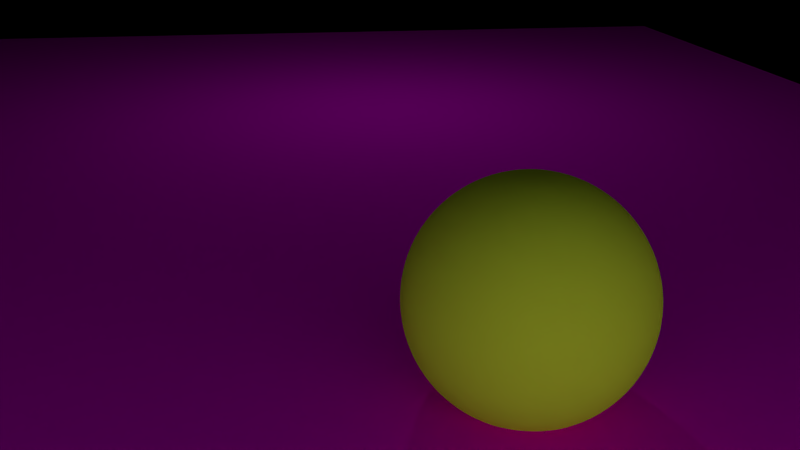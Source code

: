 # Source: szene_geld2.blend  (saved by Blender 2.76.0; exported with 4.5.12 LTS)
import bpy
from mathutils import Matrix  # noqa: F401  (used for matrix-valued properties, if any)

bpy.ops.wm.read_factory_settings(use_empty=True)
scene = bpy.context.scene
scene.name = 'Scene'

# ---- collections
col_collection_1 = bpy.data.collections.new('Collection 1'); scene.collection.children.link(col_collection_1)
col_spotlightbluee = bpy.data.collections.new('SpotlightBluee')  # instanced only; not linked into the scene
col_spotlightpink = bpy.data.collections.new('SpotlightPink')  # instanced only; not linked into the scene
col_spotlightgreen = bpy.data.collections.new('SpotlightGreen')  # instanced only; not linked into the scene
col_spotlightwhite_002 = bpy.data.collections.new('SpotlightWhite.002')  # instanced only; not linked into the scene
col_schein = bpy.data.collections.new('SCHEIN')  # instanced only; not linked into the scene
col_m_nze = bpy.data.collections.new('Münze')  # instanced only; not linked into the scene

# ---- images (referenced by path relative to the original .blend; pixels are not part of the script)
import os
ASSET_DIR = os.environ.get("B2B_ASSET_DIR", "")  # directory of the original .blend (textures are referenced by path, not embedded)
HERE = os.path.dirname(os.path.abspath(__file__))  # packed textures are extracted next to this script under _unpacked/

def load_image(name, relpath, width, height, colorspace="sRGB"):
    """Load a texture the original file referenced (path relative to the .blend, or extracted next to this script)."""
    p = next((c for c in (os.path.join(HERE, relpath), os.path.join(ASSET_DIR, relpath)) if relpath and os.path.exists(c)), "")
    if p:
        img = bpy.data.images.load(p, check_existing=True)
        img.name = name
    else:  # same state as the original file: an image datablock whose file is absent (Cycles renders it pink)
        img = bpy.data.images.new(name, width, height)
        img.source = "FILE"
        img.filepath = "//" + (relpath or name)
    img.colorspace_settings.name = colorspace
    return img
img_img_8765_jpg_001 = load_image('IMG_8765.JPG.001', 'IMG_8765.JPG', 1024, 1024, 'sRGB')

# ---- materials (node trees are filled in below, after node groups)
mat_material_002 = bpy.data.materials.new('Material.002')
mat_material_002.alpha_threshold = 0.0
mat_material_002.roughness = 0.5
mat_material_004 = bpy.data.materials.new('Material.004')
mat_material_004.alpha_threshold = 0.0
mat_material_004.roughness = 0.5
mat_material_003 = bpy.data.materials.new('Material.003')
mat_material_003.alpha_threshold = 0.0
mat_material_003.roughness = 0.5
mat_material_001 = bpy.data.materials.new('Material.001')
mat_material_001.alpha_threshold = 0.0
mat_material_001.roughness = 0.5

# ---- material node trees
mat_material_002.use_nodes = True; mat_material_002.node_tree.nodes.clear()
_N = mat_material_002.node_tree.nodes; _L = mat_material_002.node_tree.links
n0 = _N.new('ShaderNodeOutputMaterial'); n0.name = 'Material Output'; n0.location = (300, 300)
n1 = _N.new('ShaderNodeEmission'); n1.name = 'Emission'; n1.location = (10, 300)
n1.inputs[0].default_value = (0.0, 0.0, 0.0, 1.0)
_L.new(n1.outputs[0], n0.inputs[0])
n0.is_active_output = True
mat_material_004.use_nodes = True; mat_material_004.node_tree.nodes.clear()
_N = mat_material_004.node_tree.nodes; _L = mat_material_004.node_tree.links
n0 = _N.new('ShaderNodeOutputMaterial'); n0.name = 'Material Output'; n0.location = (300, 300)
n1 = _N.new('ShaderNodeBsdfDiffuse'); n1.name = 'Diffuse BSDF'; n1.location = (10, 300)
n1.inputs[0].default_value = (0.6037, 0.8, 0.0403, 1.0)
_L.new(n1.outputs[0], n0.inputs[0])
n0.is_active_output = True
mat_material_003.use_nodes = True; mat_material_003.node_tree.nodes.clear()
_N = mat_material_003.node_tree.nodes; _L = mat_material_003.node_tree.links
n0 = _N.new('ShaderNodeOutputMaterial'); n0.name = 'Material Output'; n0.location = (300, 300)
n1 = _N.new('ShaderNodeEmission'); n1.name = 'Emission'; n1.location = (10, 300)
n1.inputs[0].default_value = (0.9699, 0.9699, 0.9699, 1.0)
_L.new(n1.outputs[0], n0.inputs[0])
n0.is_active_output = True
mat_material_001.use_nodes = True; mat_material_001.node_tree.nodes.clear()
_N = mat_material_001.node_tree.nodes; _L = mat_material_001.node_tree.links
n0 = _N.new('ShaderNodeOutputMaterial'); n0.name = 'Material Output'; n0.location = (300, 300)
n1 = _N.new('ShaderNodeBsdfDiffuse'); n1.name = 'Diffuse BSDF'; n1.location = (10, 300)
n2 = _N.new('ShaderNodeTexImage'); n2.name = 'Image Texture'; n2.location = (-180, 300)
n2.width = 140
n2.image = img_img_8765_jpg_001
_L.new(n1.outputs[0], n0.inputs[0])
_L.new(n2.outputs[0], n1.inputs[0])
n0.is_active_output = True

# ---- world
world_world = bpy.data.worlds.new('World'); scene.world = world_world
world_world.color = (0.05088, 0.05088, 0.05088)
world_world.use_sun_shadow = False
world_world.sun_shadow_jitter_overblur = 0.0
world_world.cycles.sampling_method = 'MANUAL'
world_world.cycles.sample_map_resolution = 256

# ---- cameras
cam_camera = bpy.data.cameras.new('Camera')
cam_camera.clip_end = 100.0
cam_camera.lens = 35.0
cam_camera.sensor_width = 32.0
cam_camera.sensor_height = 18.0
cam_camera.ortho_scale = 7.314
cam_camera.dof.focus_distance = 0.0

# ---- lights
light_lamp = bpy.data.lights.new('Lamp', 'POINT')
light_lamp.transmission_factor = 0.0
light_lamp.cutoff_distance = 30.0
light_lamp.energy = 100.0
light_lamp.shadow_buffer_clip_start = 1.001
light_lamp.shadow_soft_size = 0.1
light_lamp.shadow_maximum_resolution = 0.006
light_lamp.use_absolute_resolution = True
light_lamp.cycles.use_multiple_importance_sampling = False

# ---- meshes
me_plane_005 = bpy.data.meshes.new('Plane.005')
me_plane_005.from_pydata([(-1.0, -1.0, 0.0), (1.0, -1.0, 0.0), (-1.0, 1.0, 0.0), (1.0, 1.0, 0.0)], [], [(0, 1, 3, 2)])
me_plane_005.materials.append(mat_material_002)
me_plane_005.use_remesh_preserve_volume = False
me_plane_005.use_remesh_preserve_attributes = False
me_plane_005.use_mirror_vertex_groups = False
me_plane_005.update()
me_sphere = bpy.data.meshes.new('Sphere')
me_sphere.from_pydata([(-0.9795, 0.3888, 0.5147), (-1.167, 0.3888, 0.4578), (-1.34, 0.3888, 0.3654), (-1.492, 0.3888, 0.241), (-1.616, 0.3888, 0.08948), (-1.708, 0.3888, -0.08341), (-1.765, 0.3888, -0.271), (-1.784, 0.3888, -0.4661), (-1.765, 0.3888, -0.6612), (-1.708, 0.3888, -0.8488), (-1.616, 0.3888, -1.022), (-1.492, 0.3888, -1.173), (-1.34, 0.3888, -1.298), (-1.167, 0.3888, -1.39), (-0.9795, 0.3888, -1.447), (-0.9758, 0.4268, 0.5147), (-1.16, 0.4634, 0.4578), (-1.329, 0.4972, 0.3654), (-1.478, 0.5267, 0.241), (-1.6, 0.551, 0.08948), (-1.691, 0.569, -0.08341), (-1.746, 0.5801, -0.271), (-1.765, 0.5839, -0.4661), (-1.746, 0.5801, -0.6612), (-1.691, 0.569, -0.8488), (-1.6, 0.551, -1.022), (-1.478, 0.5267, -1.173), (-1.329, 0.4972, -1.298), (-1.16, 0.4634, -1.39), (-0.9758, 0.4268, -1.447), (-0.9647, 0.4634, 0.5147), (-1.138, 0.5352, 0.4578), (-1.298, 0.6014, 0.3654), (-1.438, 0.6594, 0.241), (-1.553, 0.707, 0.08948), (-1.638, 0.7423, -0.08341), (-1.691, 0.7641, -0.271), (-1.708, 0.7715, -0.4661), (-1.691, 0.7641, -0.6612), (-1.638, 0.7423, -0.8488), (-1.553, 0.707, -1.022), (-1.438, 0.6594, -1.173), (-1.298, 0.6014, -1.298), (-1.138, 0.5352, -1.39), (-0.9647, 0.4634, -1.447), (-0.9467, 0.4972, 0.5147), (-1.103, 0.6014, 0.4578), (-1.246, 0.6974, 0.3654), (-1.372, 0.7816, 0.241), (-1.476, 0.8507, 0.08948), (-1.553, 0.9021, -0.08341), (-1.6, 0.9337, -0.271), (-1.616, 0.9444, -0.4661), (-1.6, 0.9337, -0.6612), (-1.553, 0.9021, -0.8488), (-1.476, 0.8507, -1.022), (-1.372, 0.7816, -1.173), (-1.246, 0.6974, -1.298), (-1.103, 0.6014, -1.39), (-0.9467, 0.4972, -1.447), (-0.9224, 0.5267, 0.5147), (-1.055, 0.6594, 0.4578), (-1.177, 0.7816, 0.3654), (-1.284, 0.8888, 0.241), (-1.372, 0.9767, 0.08948), (-1.438, 1.042, -0.08341), (-1.478, 1.082, -0.271), (-1.492, 1.096, -0.4661), (-1.478, 1.082, -0.6612), (-1.438, 1.042, -0.8488), (-1.372, 0.9767, -1.022), (-1.284, 0.8888, -1.173), (-1.177, 0.7816, -1.298), (-1.055, 0.6594, -1.39), (-0.9224, 0.5267, -1.447), (-0.8928, 0.551, 0.5147), (-0.9971, 0.707, 0.4578), (-1.093, 0.8507, 0.3654), (-1.177, 0.9767, 0.241), (-1.246, 1.08, 0.08948), (-1.298, 1.157, -0.08341), (-1.329, 1.204, -0.271), (-1.34, 1.22, -0.4661), (-1.329, 1.204, -0.6612), (-1.298, 1.157, -0.8488), (-1.246, 1.08, -1.022), (-1.177, 0.9767, -1.173), (-1.093, 0.8507, -1.298), (-0.9971, 0.707, -1.39), (-0.8928, 0.551, -1.447), (-0.8591, 0.569, 0.5147), (-0.9309, 0.7423, 0.4578), (-0.9971, 0.9021, 0.3654), (-1.055, 1.042, 0.241), (-1.103, 1.157, 0.08948), (-1.138, 1.242, -0.08341), (-1.16, 1.295, -0.271), (-1.167, 1.313, -0.4661), (-1.16, 1.295, -0.6612), (-1.138, 1.242, -0.8488), (-1.103, 1.157, -1.022), (-1.055, 1.042, -1.173), (-0.9971, 0.9021, -1.298), (-0.9309, 0.7423, -1.39), (-0.8591, 0.569, -1.447), (-0.8225, 0.5801, 0.5147), (-0.8591, 0.7641, 0.4578), (-0.8928, 0.9337, 0.3654), (-0.9224, 1.082, 0.241), (-0.9467, 1.204, 0.08948), (-0.9647, 1.295, -0.08341), (-0.9758, 1.351, -0.271), (-0.9795, 1.37, -0.4661), (-0.9758, 1.351, -0.6612), (-0.9647, 1.295, -0.8488), (-0.9467, 1.204, -1.022), (-0.9224, 1.082, -1.173), (-0.8928, 0.9337, -1.298), (-0.8591, 0.7641, -1.39), (-0.8225, 0.5801, -1.447), (-0.7844, 0.5839, 0.5147), (-0.7844, 0.7715, 0.4578), (-0.7844, 0.9444, 0.3654), (-0.7844, 1.096, 0.241), (-0.7844, 1.22, 0.08948), (-0.7844, 1.313, -0.08341), (-0.7844, 1.37, -0.271), (-0.7844, 1.389, -0.4661), (-0.7844, 1.37, -0.6612), (-0.7844, 1.313, -0.8488), (-0.7844, 1.22, -1.022), (-0.7844, 1.096, -1.173), (-0.7844, 0.9444, -1.298), (-0.7844, 0.7715, -1.39), (-0.7844, 0.5839, -1.447), (-0.7464, 0.5801, 0.5147), (-0.7098, 0.7641, 0.4578), (-0.6761, 0.9337, 0.3654), (-0.6465, 1.082, 0.241), (-0.6222, 1.204, 0.08948), (-0.6042, 1.295, -0.08341), (-0.5931, 1.351, -0.271), (-0.5894, 1.37, -0.4661), (-0.5931, 1.351, -0.6612), (-0.6042, 1.295, -0.8488), (-0.6222, 1.204, -1.022), (-0.6465, 1.082, -1.173), (-0.6761, 0.9337, -1.298), (-0.7098, 0.7641, -1.39), (-0.7464, 0.5801, -1.447), (-0.7098, 0.569, 0.5147), (-0.638, 0.7423, 0.4578), (-0.5718, 0.9021, 0.3654), (-0.5138, 1.042, 0.241), (-0.4663, 1.157, 0.08948), (-0.4309, 1.242, -0.08341), (-0.4091, 1.295, -0.271), (-0.4018, 1.313, -0.4661), (-0.4091, 1.295, -0.6612), (-0.4309, 1.242, -0.8488), (-0.4663, 1.157, -1.022), (-0.5138, 1.042, -1.173), (-0.5718, 0.9021, -1.298), (-0.638, 0.7423, -1.39), (-0.7098, 0.569, -1.447), (-0.6761, 0.551, 0.5147), (-0.5718, 0.707, 0.4578), (-0.4758, 0.8507, 0.3654), (-0.3916, 0.9767, 0.241), (-0.3225, 1.08, 0.08948), (-0.2712, 1.157, -0.08341), (-0.2396, 1.204, -0.271), (-0.2289, 1.22, -0.4661), (-0.2396, 1.204, -0.6612), (-0.2712, 1.157, -0.8488), (-0.3225, 1.08, -1.022), (-0.3916, 0.9767, -1.173), (-0.4758, 0.8507, -1.298), (-0.5718, 0.707, -1.39), (-0.6761, 0.551, -1.447), (-0.6465, 0.5267, 0.5147), (-0.5138, 0.6594, 0.4578), (-0.3916, 0.7816, 0.3654), (-0.2844, 0.8888, 0.241), (-0.1965, 0.9767, 0.08948), (-0.1312, 1.042, -0.08341), (-0.09093, 1.082, -0.271), (-0.07734, 1.096, -0.4661), (-0.09093, 1.082, -0.6612), (-0.1312, 1.042, -0.8488), (-0.1965, 0.9767, -1.022), (-0.2844, 0.8888, -1.173), (-0.3916, 0.7816, -1.298), (-0.5138, 0.6594, -1.39), (-0.6465, 0.5267, -1.447), (-0.6222, 0.4972, 0.5147), (-0.4663, 0.6014, 0.4578), (-0.3225, 0.6974, 0.3654), (-0.1965, 0.7816, 0.241), (-0.0931, 0.8507, 0.08948), (-0.01627, 0.9021, -0.08341), (0.03105, 0.9337, -0.271), (0.04702, 0.9444, -0.4661), (0.03105, 0.9337, -0.6612), (-0.01627, 0.9021, -0.8488), (-0.0931, 0.8507, -1.022), (-0.1965, 0.7816, -1.173), (-0.3225, 0.6974, -1.298), (-0.4663, 0.6014, -1.39), (-0.6222, 0.4972, -1.447), (-0.6042, 0.4634, 0.5147), (-0.4309, 0.5352, 0.4578), (-0.2712, 0.6014, 0.3654), (-0.1312, 0.6594, 0.241), (-0.01627, 0.707, 0.08948), (0.06911, 0.7423, -0.08341), (0.1217, 0.7641, -0.271), (0.1394, 0.7715, -0.4661), (0.1217, 0.7641, -0.6612), (0.06911, 0.7423, -0.8488), (-0.01627, 0.707, -1.022), (-0.1312, 0.6594, -1.173), (-0.2712, 0.6014, -1.298), (-0.4309, 0.5352, -1.39), (-0.6042, 0.4634, -1.447), (-0.5931, 0.4268, 0.5147), (-0.4091, 0.4634, 0.4578), (-0.2395, 0.4972, 0.3654), (-0.09092, 0.5267, 0.241), (0.03105, 0.551, 0.08948), (0.1217, 0.569, -0.08341), (0.1775, 0.5801, -0.271), (0.1963, 0.5839, -0.4661), (0.1775, 0.5801, -0.6612), (0.1217, 0.569, -0.8488), (0.03105, 0.551, -1.022), (-0.09092, 0.5267, -1.173), (-0.2396, 0.4972, -1.298), (-0.4091, 0.4634, -1.39), (-0.5931, 0.4268, -1.447), (-0.5894, 0.3888, 0.5147), (-0.4018, 0.3888, 0.4578), (-0.2289, 0.3888, 0.3654), (-0.07734, 0.3888, 0.241), (0.04702, 0.3888, 0.08948), (0.1394, 0.3888, -0.08341), (0.1963, 0.3888, -0.271), (0.2156, 0.3888, -0.4661), (0.1963, 0.3888, -0.6612), (0.1394, 0.3888, -0.8488), (0.04702, 0.3888, -1.022), (-0.07734, 0.3888, -1.173), (-0.2289, 0.3888, -1.298), (-0.4018, 0.3888, -1.39), (-0.5894, 0.3888, -1.447), (-0.5931, 0.3507, 0.5147), (-0.4091, 0.3141, 0.4578), (-0.2395, 0.2804, 0.3654), (-0.09093, 0.2508, 0.241), (0.03105, 0.2266, 0.08948), (0.1217, 0.2085, -0.08341), (0.1775, 0.1974, -0.271), (0.1963, 0.1937, -0.4661), (0.1775, 0.1974, -0.6612), (0.1217, 0.2085, -0.8488), (0.03105, 0.2266, -1.022), (-0.09093, 0.2508, -1.173), (-0.2396, 0.2804, -1.298), (-0.4091, 0.3141, -1.39), (-0.5931, 0.3507, -1.447), (-0.6042, 0.3141, 0.5147), (-0.4309, 0.2423, 0.4578), (-0.2712, 0.1762, 0.3654), (-0.1312, 0.1182, 0.241), (-0.01627, 0.0706, 0.08948), (0.06911, 0.03523, -0.08341), (0.1217, 0.01346, -0.271), (0.1394, 0.006103, -0.4661), (0.1217, 0.01346, -0.6612), (0.06911, 0.03523, -0.8488), (-0.01627, 0.0706, -1.022), (-0.1312, 0.1182, -1.173), (-0.2712, 0.1762, -1.298), (-0.4309, 0.2423, -1.39), (-0.6042, 0.3141, -1.447), (-0.6222, 0.2804, 0.5147), (-0.4663, 0.1762, 0.4578), (-0.3225, 0.08013, 0.3654), (-0.1965, -0.004061, 0.241), (-0.0931, -0.07315, 0.08948), (-0.01627, -0.1245, -0.08341), (0.03105, -0.1561, -0.271), (0.04702, -0.1668, -0.4661), (0.03105, -0.1561, -0.6612), (-0.01627, -0.1245, -0.8488), (-0.0931, -0.07315, -1.022), (-0.1965, -0.004061, -1.173), (-0.3225, 0.08013, -1.298), (-0.4663, 0.1762, -1.39), (-0.6222, 0.2804, -1.447), (-0.6465, 0.2508, 0.5147), (-0.5138, 0.1182, 0.4578), (-0.3916, -0.004061, 0.3654), (-0.2844, -0.1112, 0.241), (-0.1965, -0.1992, 0.08948), (-0.1312, -0.2645, -0.08341), (-0.09093, -0.3047, -0.271), (-0.07734, -0.3183, -0.4661), (-0.09093, -0.3047, -0.6612), (-0.1312, -0.2645, -0.8488), (-0.1965, -0.1992, -1.022), (-0.2844, -0.1112, -1.173), (-0.3916, -0.004061, -1.298), (-0.5138, 0.1182, -1.39), (-0.6465, 0.2508, -1.447), (-0.6761, 0.2266, 0.5147), (-0.5718, 0.0706, 0.4578), (-0.4758, -0.07315, 0.3654), (-0.3916, -0.1992, 0.241), (-0.3225, -0.3026, 0.08948), (-0.2712, -0.3794, -0.08341), (-0.2396, -0.4267, -0.271), (-0.2289, -0.4427, -0.4661), (-0.2396, -0.4267, -0.6612), (-0.2712, -0.3794, -0.8488), (-0.3225, -0.3026, -1.022), (-0.3916, -0.1992, -1.173), (-0.4758, -0.07315, -1.298), (-0.5718, 0.0706, -1.39), (-0.6761, 0.2266, -1.447), (-0.7844, 0.3888, -1.466), (-0.7098, 0.2085, 0.5147), (-0.638, 0.03523, 0.4578), (-0.5718, -0.1245, 0.3654), (-0.5138, -0.2645, 0.241), (-0.4663, -0.3794, 0.08948), (-0.4309, -0.4648, -0.08341), (-0.4091, -0.5173, -0.271), (-0.4018, -0.5351, -0.4661), (-0.4091, -0.5173, -0.6612), (-0.4309, -0.4648, -0.8488), (-0.4663, -0.3794, -1.022), (-0.5138, -0.2645, -1.173), (-0.5718, -0.1245, -1.298), (-0.638, 0.03523, -1.39), (-0.7098, 0.2085, -1.447), (-0.7464, 0.1974, 0.5147), (-0.7098, 0.01346, 0.4578), (-0.6761, -0.1561, 0.3654), (-0.6465, -0.3047, 0.241), (-0.6222, -0.4267, 0.08948), (-0.6042, -0.5173, -0.08341), (-0.5931, -0.5732, -0.271), (-0.5894, -0.592, -0.4661), (-0.5931, -0.5732, -0.6612), (-0.6042, -0.5173, -0.8488), (-0.6222, -0.4267, -1.022), (-0.6465, -0.3047, -1.173), (-0.6761, -0.1561, -1.298), (-0.7098, 0.01346, -1.39), (-0.7464, 0.1974, -1.447), (-0.7844, 0.1937, 0.5147), (-0.7844, 0.006104, 0.4578), (-0.7844, -0.1668, 0.3654), (-0.7844, -0.3183, 0.241), (-0.7844, -0.4427, 0.08948), (-0.7844, -0.5351, -0.08341), (-0.7844, -0.592, -0.271), (-0.7844, -0.6112, -0.4661), (-0.7844, -0.592, -0.6612), (-0.7844, -0.5351, -0.8488), (-0.7844, -0.4427, -1.022), (-0.7844, -0.3183, -1.173), (-0.7844, -0.1668, -1.298), (-0.7844, 0.006104, -1.39), (-0.7844, 0.1937, -1.447), (-0.8225, 0.1974, 0.5147), (-0.8591, 0.01346, 0.4578), (-0.8928, -0.1561, 0.3654), (-0.9224, -0.3047, 0.241), (-0.9467, -0.4267, 0.08948), (-0.9647, -0.5173, -0.08341), (-0.9758, -0.5732, -0.271), (-0.9795, -0.592, -0.4661), (-0.9758, -0.5732, -0.6612), (-0.9647, -0.5173, -0.8488), (-0.9467, -0.4267, -1.022), (-0.9224, -0.3047, -1.173), (-0.8928, -0.1561, -1.298), (-0.8591, 0.01346, -1.39), (-0.8225, 0.1974, -1.447), (-0.8591, 0.2085, 0.5147), (-0.9309, 0.03523, 0.4578), (-0.9971, -0.1245, 0.3654), (-1.055, -0.2645, 0.241), (-1.103, -0.3794, 0.08948), (-1.138, -0.4648, -0.08341), (-1.16, -0.5173, -0.271), (-1.167, -0.5351, -0.4661), (-1.16, -0.5173, -0.6612), (-1.138, -0.4648, -0.8488), (-1.103, -0.3794, -1.022), (-1.055, -0.2645, -1.173), (-0.9971, -0.1245, -1.298), (-0.9309, 0.03523, -1.39), (-0.8591, 0.2085, -1.447), (-0.8928, 0.2266, 0.5147), (-0.9971, 0.0706, 0.4578), (-1.093, -0.07315, 0.3654), (-1.177, -0.1992, 0.241), (-1.246, -0.3026, 0.08948), (-1.298, -0.3794, -0.08341), (-1.329, -0.4267, -0.271), (-1.34, -0.4427, -0.4661), (-1.329, -0.4267, -0.6612), (-1.298, -0.3794, -0.8488), (-1.246, -0.3026, -1.022), (-1.177, -0.1992, -1.173), (-1.093, -0.07315, -1.298), (-0.9971, 0.0706, -1.39), (-0.8928, 0.2266, -1.447), (-0.9224, 0.2508, 0.5147), (-1.055, 0.1182, 0.4578), (-1.177, -0.004061, 0.3654), (-1.284, -0.1112, 0.241), (-1.372, -0.1992, 0.08948), (-1.438, -0.2645, -0.08341), (-1.478, -0.3047, -0.271), (-1.492, -0.3183, -0.4661), (-1.478, -0.3047, -0.6612), (-1.438, -0.2645, -0.8488), (-1.372, -0.1992, -1.022), (-1.284, -0.1112, -1.173), (-1.177, -0.004061, -1.298), (-1.055, 0.1182, -1.39), (-0.9224, 0.2508, -1.447), (-0.9467, 0.2804, 0.5147), (-1.103, 0.1762, 0.4578), (-1.246, 0.08013, 0.3654), (-1.372, -0.004061, 0.241), (-1.476, -0.07315, 0.08948), (-1.553, -0.1245, -0.08341), (-1.6, -0.1561, -0.271), (-1.616, -0.1668, -0.4661), (-1.6, -0.1561, -0.6612), (-1.553, -0.1245, -0.8488), (-1.476, -0.07315, -1.022), (-1.372, -0.004061, -1.173), (-1.246, 0.08013, -1.298), (-1.103, 0.1762, -1.39), (-0.9467, 0.2804, -1.447), (-0.7844, 0.3888, 0.5339), (-0.9647, 0.3141, 0.5147), (-1.138, 0.2423, 0.4578), (-1.298, 0.1762, 0.3654), (-1.438, 0.1182, 0.241), (-1.553, 0.0706, 0.08948), (-1.638, 0.03523, -0.08341), (-1.691, 0.01346, -0.271), (-1.708, 0.006104, -0.4661), (-1.691, 0.01346, -0.6612), (-1.638, 0.03523, -0.8488), (-1.553, 0.0706, -1.022), (-1.438, 0.1182, -1.173), (-1.298, 0.1762, -1.298), (-1.138, 0.2423, -1.39), (-0.9647, 0.3141, -1.447), (-0.9758, 0.3507, 0.5147), (-1.16, 0.3141, 0.4578), (-1.329, 0.2804, 0.3654), (-1.478, 0.2508, 0.241), (-1.6, 0.2266, 0.08948), (-1.691, 0.2085, -0.08341), (-1.746, 0.1974, -0.271), (-1.765, 0.1937, -0.4661), (-1.746, 0.1974, -0.6612), (-1.691, 0.2085, -0.8488), (-1.6, 0.2266, -1.022), (-1.478, 0.2508, -1.173), (-1.329, 0.2804, -1.298), (-1.16, 0.3141, -1.39), (-0.9758, 0.3507, -1.447)], [], [(14, 13, 28, 29), (7, 6, 21, 22), (8, 7, 22, 23), (1, 0, 15, 16), (9, 8, 23, 24), (2, 1, 16, 17), (10, 9, 24, 25), (3, 2, 17, 18), (11, 10, 25, 26), (4, 3, 18, 19), (12, 11, 26, 27), (5, 4, 19, 20), (13, 12, 27, 28), (6, 5, 20, 21), (20, 19, 34, 35), (28, 27, 42, 43), (21, 20, 35, 36), (29, 28, 43, 44), (22, 21, 36, 37), (23, 22, 37, 38), (16, 15, 30, 31), (24, 23, 38, 39), (17, 16, 31, 32), (25, 24, 39, 40), (18, 17, 32, 33), (26, 25, 40, 41), (19, 18, 33, 34), (27, 26, 41, 42), (39, 38, 53, 54), (32, 31, 46, 47), (40, 39, 54, 55), (33, 32, 47, 48), (41, 40, 55, 56), (34, 33, 48, 49), (42, 41, 56, 57), (35, 34, 49, 50), (43, 42, 57, 58), (36, 35, 50, 51), (44, 43, 58, 59), (37, 36, 51, 52), (38, 37, 52, 53), (31, 30, 45, 46), (58, 57, 72, 73), (51, 50, 65, 66), (59, 58, 73, 74), (52, 51, 66, 67), (53, 52, 67, 68), (46, 45, 60, 61), (54, 53, 68, 69), (47, 46, 61, 62), (55, 54, 69, 70), (48, 47, 62, 63), (56, 55, 70, 71), (49, 48, 63, 64), (57, 56, 71, 72), (50, 49, 64, 65), (70, 69, 84, 85), (63, 62, 77, 78), (71, 70, 85, 86), (64, 63, 78, 79), (72, 71, 86, 87), (65, 64, 79, 80), (73, 72, 87, 88), (66, 65, 80, 81), (74, 73, 88, 89), (67, 66, 81, 82), (68, 67, 82, 83), (61, 60, 75, 76), (69, 68, 83, 84), (62, 61, 76, 77), (89, 88, 103, 104), (82, 81, 96, 97), (83, 82, 97, 98), (76, 75, 90, 91), (84, 83, 98, 99), (77, 76, 91, 92), (85, 84, 99, 100), (78, 77, 92, 93), (86, 85, 100, 101), (79, 78, 93, 94), (87, 86, 101, 102), (80, 79, 94, 95), (88, 87, 102, 103), (81, 80, 95, 96), (93, 92, 107, 108), (101, 100, 115, 116), (94, 93, 108, 109), (102, 101, 116, 117), (95, 94, 109, 110), (103, 102, 117, 118), (96, 95, 110, 111), (104, 103, 118, 119), (97, 96, 111, 112), (98, 97, 112, 113), (91, 90, 105, 106), (99, 98, 113, 114), (92, 91, 106, 107), (100, 99, 114, 115), (112, 111, 126, 127), (113, 112, 127, 128), (106, 105, 120, 121), (114, 113, 128, 129), (107, 106, 121, 122), (115, 114, 129, 130), (108, 107, 122, 123), (116, 115, 130, 131), (109, 108, 123, 124), (117, 116, 131, 132), (110, 109, 124, 125), (118, 117, 132, 133), (111, 110, 125, 126), (119, 118, 133, 134), (131, 130, 145, 146), (124, 123, 138, 139), (132, 131, 146, 147), (125, 124, 139, 140), (133, 132, 147, 148), (126, 125, 140, 141), (134, 133, 148, 149), (127, 126, 141, 142), (128, 127, 142, 143), (121, 120, 135, 136), (129, 128, 143, 144), (122, 121, 136, 137), (130, 129, 144, 145), (123, 122, 137, 138), (143, 142, 157, 158), (136, 135, 150, 151), (144, 143, 158, 159), (137, 136, 151, 152), (145, 144, 159, 160), (138, 137, 152, 153), (146, 145, 160, 161), (139, 138, 153, 154), (147, 146, 161, 162), (140, 139, 154, 155), (148, 147, 162, 163), (141, 140, 155, 156), (149, 148, 163, 164), (142, 141, 156, 157), (154, 153, 168, 169), (162, 161, 176, 177), (155, 154, 169, 170), (163, 162, 177, 178), (156, 155, 170, 171), (164, 163, 178, 179), (157, 156, 171, 172), (158, 157, 172, 173), (151, 150, 165, 166), (159, 158, 173, 174), (152, 151, 166, 167), (160, 159, 174, 175), (153, 152, 167, 168), (161, 160, 175, 176), (173, 172, 187, 188), (166, 165, 180, 181), (174, 173, 188, 189), (167, 166, 181, 182), (175, 174, 189, 190), (168, 167, 182, 183), (176, 175, 190, 191), (169, 168, 183, 184), (177, 176, 191, 192), (170, 169, 184, 185), (178, 177, 192, 193), (171, 170, 185, 186), (179, 178, 193, 194), (172, 171, 186, 187), (192, 191, 206, 207), (185, 184, 199, 200), (193, 192, 207, 208), (186, 185, 200, 201), (194, 193, 208, 209), (187, 186, 201, 202), (188, 187, 202, 203), (181, 180, 195, 196), (189, 188, 203, 204), (182, 181, 196, 197), (190, 189, 204, 205), (183, 182, 197, 198), (191, 190, 205, 206), (184, 183, 198, 199), (204, 203, 218, 219), (197, 196, 211, 212), (205, 204, 219, 220), (198, 197, 212, 213), (206, 205, 220, 221), (199, 198, 213, 214), (207, 206, 221, 222), (200, 199, 214, 215), (208, 207, 222, 223), (201, 200, 215, 216), (209, 208, 223, 224), (202, 201, 216, 217), (203, 202, 217, 218), (196, 195, 210, 211), (223, 222, 237, 238), (216, 215, 230, 231), (224, 223, 238, 239), (217, 216, 231, 232), (218, 217, 232, 233), (211, 210, 225, 226), (219, 218, 233, 234), (212, 211, 226, 227), (220, 219, 234, 235), (213, 212, 227, 228), (221, 220, 235, 236), (214, 213, 228, 229), (222, 221, 236, 237), (215, 214, 229, 230), (227, 226, 241, 242), (235, 234, 249, 250), (228, 227, 242, 243), (236, 235, 250, 251), (229, 228, 243, 244), (237, 236, 251, 252), (230, 229, 244, 245), (238, 237, 252, 253), (231, 230, 245, 246), (239, 238, 253, 254), (232, 231, 246, 247), (233, 232, 247, 248), (226, 225, 240, 241), (234, 233, 248, 249), (246, 245, 260, 261), (254, 253, 268, 269), (247, 246, 261, 262), (248, 247, 262, 263), (241, 240, 255, 256), (249, 248, 263, 264), (242, 241, 256, 257), (250, 249, 264, 265), (243, 242, 257, 258), (251, 250, 265, 266), (244, 243, 258, 259), (252, 251, 266, 267), (245, 244, 259, 260), (253, 252, 267, 268), (265, 264, 279, 280), (258, 257, 272, 273), (266, 265, 280, 281), (259, 258, 273, 274), (267, 266, 281, 282), (260, 259, 274, 275), (268, 267, 282, 283), (261, 260, 275, 276), (269, 268, 283, 284), (262, 261, 276, 277), (263, 262, 277, 278), (256, 255, 270, 271), (264, 263, 278, 279), (257, 256, 271, 272), (284, 283, 298, 299), (277, 276, 291, 292), (278, 277, 292, 293), (271, 270, 285, 286), (279, 278, 293, 294), (272, 271, 286, 287), (280, 279, 294, 295), (273, 272, 287, 288), (281, 280, 295, 296), (274, 273, 288, 289), (282, 281, 296, 297), (275, 274, 289, 290), (283, 282, 297, 298), (276, 275, 290, 291), (288, 287, 302, 303), (296, 295, 310, 311), (289, 288, 303, 304), (297, 296, 311, 312), (290, 289, 304, 305), (298, 297, 312, 313), (291, 290, 305, 306), (299, 298, 313, 314), (292, 291, 306, 307), (293, 292, 307, 308), (286, 285, 300, 301), (294, 293, 308, 309), (287, 286, 301, 302), (295, 294, 309, 310), (307, 306, 321, 322), (308, 307, 322, 323), (301, 300, 315, 316), (309, 308, 323, 324), (302, 301, 316, 317), (310, 309, 324, 325), (303, 302, 317, 318), (311, 310, 325, 326), (304, 303, 318, 319), (312, 311, 326, 327), (305, 304, 319, 320), (313, 312, 327, 328), (306, 305, 320, 321), (314, 313, 328, 329), (326, 325, 341, 342), (319, 318, 334, 335), (327, 326, 342, 343), (320, 319, 335, 336), (328, 327, 343, 344), (321, 320, 336, 337), (329, 328, 344, 345), (322, 321, 337, 338), (323, 322, 338, 339), (316, 315, 331, 332), (324, 323, 339, 340), (317, 316, 332, 333), (325, 324, 340, 341), (318, 317, 333, 334), (339, 338, 353, 354), (332, 331, 346, 347), (340, 339, 354, 355), (333, 332, 347, 348), (341, 340, 355, 356), (334, 333, 348, 349), (342, 341, 356, 357), (335, 334, 349, 350), (343, 342, 357, 358), (336, 335, 350, 351), (344, 343, 358, 359), (337, 336, 351, 352), (345, 344, 359, 360), (338, 337, 352, 353), (358, 357, 372, 373), (351, 350, 365, 366), (359, 358, 373, 374), (352, 351, 366, 367), (360, 359, 374, 375), (353, 352, 367, 368), (354, 353, 368, 369), (347, 346, 361, 362), (355, 354, 369, 370), (348, 347, 362, 363), (356, 355, 370, 371), (349, 348, 363, 364), (357, 356, 371, 372), (350, 349, 364, 365), (362, 361, 376, 377), (370, 369, 384, 385), (363, 362, 377, 378), (371, 370, 385, 386), (364, 363, 378, 379), (372, 371, 386, 387), (365, 364, 379, 380), (373, 372, 387, 388), (366, 365, 380, 381), (374, 373, 388, 389), (367, 366, 381, 382), (375, 374, 389, 390), (368, 367, 382, 383), (369, 368, 383, 384), (381, 380, 395, 396), (389, 388, 403, 404), (382, 381, 396, 397), (390, 389, 404, 405), (383, 382, 397, 398), (384, 383, 398, 399), (377, 376, 391, 392), (385, 384, 399, 400), (378, 377, 392, 393), (386, 385, 400, 401), (379, 378, 393, 394), (387, 386, 401, 402), (380, 379, 394, 395), (388, 387, 402, 403), (400, 399, 414, 415), (393, 392, 407, 408), (401, 400, 415, 416), (394, 393, 408, 409), (402, 401, 416, 417), (395, 394, 409, 410), (403, 402, 417, 418), (396, 395, 410, 411), (404, 403, 418, 419), (397, 396, 411, 412), (405, 404, 419, 420), (398, 397, 412, 413), (399, 398, 413, 414), (392, 391, 406, 407), (419, 418, 433, 434), (412, 411, 426, 427), (420, 419, 434, 435), (413, 412, 427, 428), (414, 413, 428, 429), (407, 406, 421, 422), (415, 414, 429, 430), (408, 407, 422, 423), (416, 415, 430, 431), (409, 408, 423, 424), (417, 416, 431, 432), (410, 409, 424, 425), (418, 417, 432, 433), (411, 410, 425, 426), (423, 422, 437, 438), (431, 430, 445, 446), (424, 423, 438, 439), (432, 431, 446, 447), (425, 424, 439, 440), (433, 432, 447, 448), (426, 425, 440, 441), (434, 433, 448, 449), (427, 426, 441, 442), (435, 434, 449, 450), (428, 427, 442, 443), (429, 428, 443, 444), (422, 421, 436, 437), (430, 429, 444, 445), (442, 441, 457, 458), (450, 449, 465, 466), (443, 442, 458, 459), (444, 443, 459, 460), (437, 436, 452, 453), (445, 444, 460, 461), (438, 437, 453, 454), (446, 445, 461, 462), (439, 438, 454, 455), (447, 446, 462, 463), (440, 439, 455, 456), (448, 447, 463, 464), (441, 440, 456, 457), (449, 448, 464, 465), (462, 461, 476, 477), (455, 454, 469, 470), (463, 462, 477, 478), (456, 455, 470, 471), (464, 463, 478, 479), (457, 456, 471, 472), (465, 464, 479, 480), (458, 457, 472, 473), (466, 465, 480, 481), (459, 458, 473, 474), (460, 459, 474, 475), (453, 452, 467, 468), (461, 460, 475, 476), (454, 453, 468, 469), (0, 451, 15), (330, 14, 29), (15, 451, 30), (330, 29, 44), (30, 451, 45), (330, 44, 59), (45, 451, 60), (330, 59, 74), (60, 451, 75), (330, 74, 89), (75, 451, 90), (330, 89, 104), (90, 451, 105), (330, 104, 119), (105, 451, 120), (330, 119, 134), (120, 451, 135), (330, 134, 149), (135, 451, 150), (330, 149, 164), (150, 451, 165), (330, 164, 179), (165, 451, 180), (330, 179, 194), (180, 451, 195), (330, 194, 209), (195, 451, 210), (330, 209, 224), (210, 451, 225), (330, 224, 239), (225, 451, 240), (330, 239, 254), (240, 451, 255), (330, 254, 269), (255, 451, 270), (330, 269, 284), (270, 451, 285), (330, 284, 299), (285, 451, 300), (330, 299, 314), (300, 451, 315), (330, 314, 329), (315, 451, 331), (330, 329, 345), (330, 345, 360), (331, 451, 346), (346, 451, 361), (330, 360, 375), (361, 451, 376), (330, 375, 390), (376, 451, 391), (330, 390, 405), (391, 451, 406), (330, 405, 420), (406, 451, 421), (330, 420, 435), (421, 451, 436), (330, 435, 450), (436, 451, 452), (330, 450, 466), (452, 451, 467), (330, 466, 481), (481, 480, 13, 14), (474, 473, 6, 7), (467, 451, 0), (330, 481, 14), (475, 474, 7, 8), (468, 467, 0, 1), (476, 475, 8, 9), (469, 468, 1, 2), (477, 476, 9, 10), (470, 469, 2, 3), (478, 477, 10, 11), (471, 470, 3, 4), (479, 478, 11, 12), (472, 471, 4, 5), (480, 479, 12, 13), (473, 472, 5, 6)])
me_sphere.polygons.foreach_set('use_smooth', [True] * 512)
me_sphere.materials.append(mat_material_004)
me_sphere.use_remesh_preserve_volume = False
me_sphere.use_remesh_preserve_attributes = False
me_sphere.use_mirror_vertex_groups = False
me_sphere.update()
me_plane_004 = bpy.data.meshes.new('Plane.004')
me_plane_004.from_pydata([(-1.0, -1.0, 0.0), (1.0, -1.0, 0.0), (-1.0, 1.0, 0.0), (1.0, 1.0, 0.0)], [], [(0, 1, 3, 2)])
me_plane_004.materials.append(mat_material_003)
me_plane_004.use_remesh_preserve_volume = False
me_plane_004.use_remesh_preserve_attributes = False
me_plane_004.use_mirror_vertex_groups = False
me_plane_004.update()
me_plane_003 = bpy.data.meshes.new('Plane.003')
me_plane_003.from_pydata([(-1.0, -1.0, 0.0), (1.0, -1.0, 0.0), (-1.0, 1.0, 0.0), (1.0, 1.0, 0.0)], [], [(0, 1, 3, 2)])
me_plane_003.materials.append(mat_material_002)
me_plane_003.use_remesh_preserve_volume = False
me_plane_003.use_remesh_preserve_attributes = False
me_plane_003.use_mirror_vertex_groups = False
me_plane_003.update()
me_plane_002 = bpy.data.meshes.new('Plane.002')
me_plane_002.from_pydata([(-1.0, -1.0, 0.0), (1.0, -1.0, 0.0), (-1.0, 1.0, 0.0), (1.0, 1.0, 0.0)], [], [(0, 1, 3, 2)])
me_plane_002.materials.append(mat_material_002)
me_plane_002.use_remesh_preserve_volume = False
me_plane_002.use_remesh_preserve_attributes = False
me_plane_002.use_mirror_vertex_groups = False
me_plane_002.update()
me_plane_001 = bpy.data.meshes.new('Plane.001')
me_plane_001.from_pydata([(-1.0, -1.0, 0.0), (1.0, -1.0, 0.0), (-1.0, 1.0, 0.0), (1.0, 1.0, 0.0)], [], [(0, 1, 3, 2)])
me_plane_001.materials.append(mat_material_002)
me_plane_001.use_remesh_preserve_volume = False
me_plane_001.use_remesh_preserve_attributes = False
me_plane_001.use_mirror_vertex_groups = False
me_plane_001.update()
me_plane = bpy.data.meshes.new('Plane')
me_plane.from_pydata([(-1.0, -1.0, 0.0), (1.0, -1.0, 0.0), (-1.0, 1.0, 0.0), (1.0, 1.0, 0.0)], [], [(0, 1, 3, 2)])
_uv = me_plane.uv_layers.new(name='UVMap')
_uv.uv.foreach_set('vector', [9.934e-08, 1.0, 0.0, 1.49e-07, 0.6667, 0.0, 0.6667, 1.0])
me_plane.materials.append(mat_material_001)
me_plane.use_remesh_preserve_volume = False
me_plane.use_remesh_preserve_attributes = False
me_plane.use_mirror_vertex_groups = False
me_plane.update()

# ---- objects
ob_spotlightbluee = bpy.data.objects.new('SpotlightBluee', None)
ob_spotlightpink_001 = bpy.data.objects.new('SpotlightPink.001', None)
ob_spotlightpink = bpy.data.objects.new('SpotlightPink', None)
ob_spotlightgreen_001 = bpy.data.objects.new('SpotlightGreen.001', None)
ob_spotlightgreen = bpy.data.objects.new('SpotlightGreen', None)
ob_spotlightwhite_002 = bpy.data.objects.new('SpotlightWhite.002', None)
ob_empty = bpy.data.objects.new('Empty', None)
ob_camera = bpy.data.objects.new('Camera', cam_camera)
ob_plane_005 = bpy.data.objects.new('Plane.005', me_plane_005)
ob_sphere = bpy.data.objects.new('Sphere', me_sphere)
ob_schein = bpy.data.objects.new('SCHEIN', None)
ob_m_nze = bpy.data.objects.new('Münze', None)
ob_plane_004 = bpy.data.objects.new('Plane.004', me_plane_004)
ob_plane_003 = bpy.data.objects.new('Plane.003', me_plane_003)
ob_plane_002 = bpy.data.objects.new('Plane.002', me_plane_002)
ob_plane_001 = bpy.data.objects.new('Plane.001', me_plane_001)
ob_plane = bpy.data.objects.new('Plane', me_plane)
ob_lamp = bpy.data.objects.new('Lamp', light_lamp)

# ---- transforms, parenting, visibility, modifiers, constraints
ob_spotlightbluee.location = (2.282, -1.645, 0.6701)
ob_spotlightbluee.rotation_euler = (-1.427, -0.4847, 2.91)
ob_spotlightbluee.scale = (1.238, 1.238, 1.238)
ob_spotlightbluee.empty_image_offset = (0.0, 0.0)
ob_spotlightbluee.show_instancer_for_render = False
ob_spotlightbluee.instance_type = 'COLLECTION'
ob_spotlightbluee.lineart.crease_threshold = 0.0
ob_spotlightpink_001.location = (6.935, -1.645, 0.6701)
ob_spotlightpink_001.rotation_euler = (-0.9973, 0.1755, 2.975)
ob_spotlightpink_001.scale = (1.0, 1.295, 1.0)
ob_spotlightpink_001.empty_image_offset = (0.0, 0.0)
ob_spotlightpink_001.show_instancer_for_render = False
ob_spotlightpink_001.instance_type = 'COLLECTION'
ob_spotlightpink_001.lineart.crease_threshold = 0.0
ob_spotlightpink.location = (0.624, 4.836, 1.434)
ob_spotlightpink.rotation_euler = (-1.085, -0.06704, 15.6)
ob_spotlightpink.empty_image_offset = (0.0, 0.0)
ob_spotlightpink.show_instancer_for_render = False
ob_spotlightpink.instance_type = 'COLLECTION'
ob_spotlightpink.lineart.crease_threshold = 0.0
ob_spotlightgreen_001.location = (-0.3178, -4.161, 1.86)
ob_spotlightgreen_001.rotation_euler = (-1.091, -0.22, 2.757)
ob_spotlightgreen_001.empty_image_offset = (0.0, 0.0)
ob_spotlightgreen_001.show_instancer_for_render = False
ob_spotlightgreen_001.instance_type = 'COLLECTION'
ob_spotlightgreen_001.lineart.crease_threshold = 0.0
ob_spotlightgreen.location = (4.386, 1.855, 1.165)
ob_spotlightgreen.rotation_euler = (-1.144, -0.1127, -3.005)
ob_spotlightgreen.empty_image_offset = (0.0, 0.0)
ob_spotlightgreen.show_instancer_for_render = False
ob_spotlightgreen.instance_type = 'COLLECTION'
ob_spotlightgreen.lineart.crease_threshold = 0.0
ob_spotlightwhite_002.location = (-3.802, -1.455, 0.08498)
ob_spotlightwhite_002.rotation_euler = (-1.027, 0.2659, -2.365)
ob_spotlightwhite_002.empty_image_offset = (0.0, 0.0)
ob_spotlightwhite_002.show_instancer_for_render = False
ob_spotlightwhite_002.instance_type = 'COLLECTION'
ob_spotlightwhite_002.lineart.crease_threshold = 0.0
ob_empty.location = (3.277, -6.24, 0.6378)
ob_empty.empty_image_offset = (0.0, 0.0)
ob_empty.lineart.crease_threshold = 0.0
ob_camera.location = (2.199, -14.39, 3.797)
ob_camera.rotation_euler = (1.109, 0.01082, 0.8149)
ob_camera.scale = (2.487, 2.487, 2.487)
ob_camera.lock_rotations_4d = False
ob_camera.empty_display_type = 'ARROWS'
ob_camera.color = (0.0, 0.0, 0.0, 0.0)
ob_camera.display_type = 'WIRE'
ob_camera.lineart.crease_threshold = 0.0
_c = ob_camera.constraints.new('TRACK_TO'); _c.name = 'Track To'
_c.target = ob_empty
ob_plane_005.location = (12.59, -1.141, 11.55)
ob_plane_005.rotation_euler = (1.571, 0.0, 1.571)
ob_plane_005.scale = (11.47, 11.47, 11.47)
ob_plane_005.lineart.crease_threshold = 0.0
ob_sphere.location = (4.756, -8.903, 1.329)
ob_sphere.lineart.crease_threshold = 0.0
_m = ob_sphere.modifiers.new('Subsurf', 'SUBSURF')
_m.uv_smooth = 'PRESERVE_CORNERS'
_m.quality = 2
_m.show_only_control_edges = False
ob_schein.location = (-0.3264, -2.116, 3.182)
ob_schein.rotation_euler = (0.0, -0.0, -0.3504)
ob_schein.scale = (0.6267, 0.6267, 0.6267)
ob_schein.empty_image_offset = (0.0, 0.0)
ob_schein.show_instancer_for_render = False
ob_schein.instance_type = 'COLLECTION'
ob_schein.lineart.crease_threshold = 0.0
ob_m_nze.location = (1.025, 1.044, 1.095)
ob_m_nze.rotation_euler = (0.0, -0.0, 0.6023)
ob_m_nze.empty_image_offset = (0.0, 0.0)
ob_m_nze.show_instancer_for_render = False
ob_m_nze.instance_type = 'COLLECTION'
ob_m_nze.lineart.crease_threshold = 0.0
ob_plane_004.location = (1.047, -15.35, -9.144)
ob_plane_004.rotation_euler = (1.571, 0.0, 0.0)
ob_plane_004.scale = (11.85, 11.85, 11.85)
ob_plane_004.lineart.crease_threshold = 0.0
ob_plane_003.location = (0.6792, 0.02182, 22.81)
ob_plane_003.scale = (-15.04, -15.04, -15.04)
ob_plane_003.lineart.crease_threshold = 0.0
ob_plane_002.location = (-10.26, -1.136, 11.47)
ob_plane_002.rotation_euler = (1.571, 1.571, 1.571)
ob_plane_002.scale = (14.36, 14.36, 14.36)
ob_plane_002.lineart.crease_threshold = 0.0
ob_plane_001.location = (1.173, 10.18, 11.55)
ob_plane_001.rotation_euler = (1.571, 0.0, 0.0)
ob_plane_001.scale = (11.47, 11.47, 11.47)
ob_plane_001.lineart.crease_threshold = 0.0
ob_plane.location = (1.173, -1.168, 0.08418)
ob_plane.scale = (14.26, 14.26, 14.26)
ob_plane.lineart.crease_threshold = 0.0
ob_lamp.location = (4.076, 1.005, 5.904)
ob_lamp.rotation_euler = (0.6503, 0.05522, 1.866)
ob_lamp.lock_rotations_4d = False
ob_lamp.empty_display_type = 'ARROWS'
ob_lamp.color = (0.0, 0.0, 0.0, 0.0)
ob_lamp.lineart.crease_threshold = 0.0
ob_spotlightbluee.instance_collection = col_spotlightbluee
ob_spotlightpink_001.instance_collection = col_spotlightpink
ob_spotlightpink.instance_collection = col_spotlightpink
ob_spotlightgreen_001.instance_collection = col_spotlightgreen
ob_spotlightgreen.instance_collection = col_spotlightgreen
ob_spotlightwhite_002.instance_collection = col_spotlightwhite_002
ob_schein.instance_collection = col_schein
ob_m_nze.instance_collection = col_m_nze

# ---- collection membership
col_collection_1.objects.link(ob_spotlightbluee)
col_collection_1.objects.link(ob_spotlightpink_001)
col_collection_1.objects.link(ob_spotlightpink)
col_collection_1.objects.link(ob_spotlightgreen_001)
col_collection_1.objects.link(ob_spotlightgreen)
col_collection_1.objects.link(ob_spotlightwhite_002)
col_collection_1.objects.link(ob_empty)
col_collection_1.objects.link(ob_camera)
col_collection_1.objects.link(ob_plane_005)
col_collection_1.objects.link(ob_sphere)
col_collection_1.objects.link(ob_schein)
col_collection_1.objects.link(ob_m_nze)
col_collection_1.objects.link(ob_plane_004)
col_collection_1.objects.link(ob_plane_003)
col_collection_1.objects.link(ob_plane_002)
col_collection_1.objects.link(ob_plane_001)
col_collection_1.objects.link(ob_plane)
col_collection_1.objects.link(ob_lamp)

# ---- scene / render settings (as saved in the file)
scene.camera = ob_camera
scene.frame_start = 1; scene.frame_end = 90; scene.frame_set(1)
scene.render.engine = 'CYCLES'
scene.render.resolution_percentage = 50
scene.render.fps = 30
scene.render.dither_intensity = 0.0
scene.cycles.use_denoising = False
scene.cycles.samples = 10
scene.cycles.sampling_pattern = 'TABULATED_SOBOL'
scene.cycles.light_sampling_threshold = 0.0
scene.cycles.use_adaptive_sampling = False
scene.cycles.use_light_tree = False
scene.cycles.blur_glossy = 0.0
scene.cycles.pixel_filter_type = 'GAUSSIAN'
scene.cycles.sample_clamp_indirect = 0.0
scene.view_settings.view_transform = 'Standard'
bpy.context.view_layer.update()
